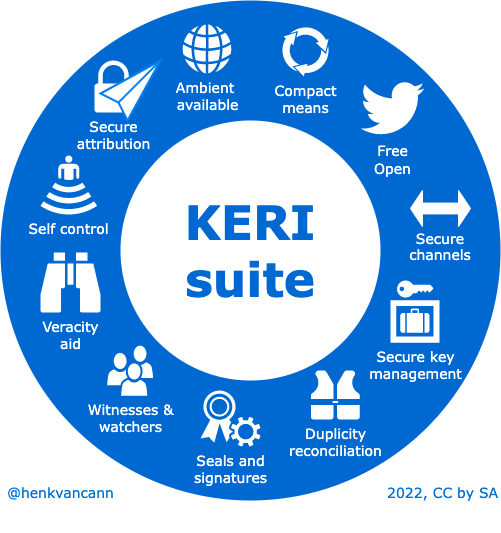

The diagram above was exported from draw.io. Its source (the exported page's mxGraphModel, read from the mxfile embedded in the PNG):
<mxGraphModel dx="1106" dy="830" grid="1" gridSize="10" guides="1" tooltips="1" connect="1" arrows="1" fold="1" page="1" pageScale="1" pageWidth="1100" pageHeight="850" background="none" math="0" shadow="0">
  <root>
    <mxCell id="0" />
    <mxCell id="1" parent="0" />
    <mxCell id="70666756c84bb93c-1" value="" style="ellipse;whiteSpace=wrap;html=1;rounded=0;shadow=0;comic=0;strokeWidth=1;fontFamily=Verdana;fontSize=14;strokeColor=none;fillColor=#0069D1;" parent="1" vertex="1">
      <mxGeometry x="280" y="110" width="500" height="500" as="geometry" />
    </mxCell>
    <mxCell id="70666756c84bb93c-2" value="&lt;font style=&quot;font-size: 47px;&quot;&gt;KERI&lt;br&gt;suite&lt;/font&gt;" style="ellipse;whiteSpace=wrap;html=1;rounded=0;shadow=0;comic=0;strokeWidth=1;fontFamily=Verdana;fontSize=22;strokeColor=none;fillColor=#ffffff;fontColor=#0069D1;fontStyle=1" parent="1" vertex="1">
      <mxGeometry x="400" y="230" width="260" height="260" as="geometry" />
    </mxCell>
    <mxCell id="70666756c84bb93c-5" value="Witnesses &amp;amp;&lt;br&gt;watchers" style="shadow=0;dashed=0;html=1;strokeColor=none;fillColor=#ffffff;labelPosition=center;verticalLabelPosition=bottom;verticalAlign=top;shape=mxgraph.office.users.users;rounded=0;comic=0;fontFamily=Verdana;fontSize=14;fontColor=#FFFFFF;" parent="1" vertex="1">
      <mxGeometry x="386.62" y="455.19" width="46" height="50" as="geometry" />
    </mxCell>
    <mxCell id="70666756c84bb93c-10" value="Seals and&lt;br&gt;signatures" style="shadow=0;dashed=0;html=1;strokeColor=none;fillColor=#ffffff;labelPosition=center;verticalLabelPosition=bottom;verticalAlign=top;shape=mxgraph.office.security.token_service;rounded=0;comic=0;fontFamily=Verdana;fontSize=14;fontColor=#FFFFFF;" parent="1" vertex="1">
      <mxGeometry x="480" y="500" width="60" height="56" as="geometry" />
    </mxCell>
    <mxCell id="70666756c84bb93c-12" value="Ambient &lt;br&gt;available&lt;br&gt;&lt;div&gt;&lt;br&gt;&lt;/div&gt;" style="shadow=0;dashed=0;html=1;strokeColor=none;fillColor=#ffffff;labelPosition=center;verticalLabelPosition=bottom;verticalAlign=top;shape=mxgraph.office.concepts.globe_internet;rounded=0;comic=0;fontFamily=Verdana;fontSize=14;fontColor=#FFFFFF;" parent="1" vertex="1">
      <mxGeometry x="462" y="134" width="49" height="49" as="geometry" />
    </mxCell>
    <mxCell id="70666756c84bb93c-13" value="Compact&lt;br&gt;means" style="shadow=0;dashed=0;html=1;strokeColor=none;shape=mxgraph.mscae.general.continuous_cycle;fillColor=#ffffff;rounded=0;comic=0;fontFamily=Verdana;fontSize=14;fontColor=#FFFFFF;verticalAlign=top;labelPosition=center;verticalLabelPosition=bottom;align=center;" parent="1" vertex="1">
      <mxGeometry x="561" y="136" width="48" height="50" as="geometry" />
    </mxCell>
    <mxCell id="6vjQ1C5uheTEkRe_91AE-6" value="Veracity&lt;br&gt;aid" style="shape=mxgraph.signs.sports.binoculars;html=1;pointerEvents=1;fillColor=#FFFFFF;strokeColor=none;verticalLabelPosition=bottom;verticalAlign=top;align=center;sketch=0;fontFamily=Verdana;fontSize=14;fontColor=#FFFFFF;" parent="1" vertex="1">
      <mxGeometry x="320" y="362" width="60" height="60" as="geometry" />
    </mxCell>
    <mxCell id="6vjQ1C5uheTEkRe_91AE-7" value="Duplicity&lt;br&gt;reconciliation" style="shape=mxgraph.signs.sports.life_jacket;html=1;pointerEvents=1;fillColor=#FFFFFF;strokeColor=none;verticalLabelPosition=bottom;verticalAlign=top;align=center;sketch=0;fontFamily=Verdana;fontSize=14;fontColor=#FFFFFF;" parent="1" vertex="1">
      <mxGeometry x="590" y="480" width="49.6" height="49.1" as="geometry" />
    </mxCell>
    <mxCell id="6vjQ1C5uheTEkRe_91AE-11" value="Self control" style="shape=mxgraph.signs.sports.amphiteater;html=1;pointerEvents=1;fillColor=#FFFFFF;strokeColor=none;verticalLabelPosition=bottom;verticalAlign=top;align=center;sketch=0;fontFamily=Verdana;fontSize=14;fontColor=#FFFFFF;" parent="1" vertex="1">
      <mxGeometry x="320" y="265" width="56.62" height="59" as="geometry" />
    </mxCell>
    <mxCell id="6vjQ1C5uheTEkRe_91AE-12" value="Secure key&lt;br&gt;management" style="shape=mxgraph.signs.travel.locker;html=1;pointerEvents=1;fillColor=#FFFFFF;strokeColor=none;verticalLabelPosition=bottom;verticalAlign=top;align=center;sketch=0;fontFamily=Verdana;fontSize=14;fontColor=#FFFFFF;" parent="1" vertex="1">
      <mxGeometry x="670" y="390" width="49" height="62.19" as="geometry" />
    </mxCell>
    <mxCell id="6vjQ1C5uheTEkRe_91AE-17" value="&lt;br&gt;&lt;br&gt;Secure channels" style="shape=doubleArrow;whiteSpace=wrap;html=1;fontFamily=Verdana;fontSize=14;fontColor=#FFFFFF;fillColor=#FFFFFF;strokeColor=#FFFFFF;verticalAlign=top;" parent="1" vertex="1">
      <mxGeometry x="690" y="300" width="60" height="36" as="geometry" />
    </mxCell>
    <mxCell id="2eAeAaxcco-mXqm4Y-s_-4" value="&lt;font face=&quot;Verdana&quot; style=&quot;font-size: 14px;&quot; color=&quot;#ffffff&quot;&gt;Secure&lt;br&gt;attribution&lt;/font&gt;" style="sketch=0;pointerEvents=1;shadow=0;dashed=0;html=1;strokeColor=none;fillColor=#FFFFFF;labelPosition=center;verticalLabelPosition=bottom;verticalAlign=top;outlineConnect=0;align=center;shape=mxgraph.office.security.lock_protected;" parent="1" vertex="1">
      <mxGeometry x="374" y="170" width="38" height="52" as="geometry" />
    </mxCell>
    <mxCell id="2eAeAaxcco-mXqm4Y-s_-9" value="" style="html=1;verticalLabelPosition=bottom;align=center;labelBackgroundColor=#ffffff;verticalAlign=top;strokeWidth=2;strokeColor=#0080F0;shadow=0;dashed=0;shape=mxgraph.ios7.icons.pointer;fontFamily=Verdana;fontSize=14;fontColor=#FFFFFF;fillColor=#FFFFFF;" parent="1" vertex="1">
      <mxGeometry x="380" y="170" width="60" height="60" as="geometry" />
    </mxCell>
    <mxCell id="2eAeAaxcco-mXqm4Y-s_-20" value="&lt;div style=&quot;text-align: left; font-size: 14px;&quot;&gt;&lt;/div&gt;&lt;font style=&quot;font-size: 14px;&quot; color=&quot;#0071d4&quot;&gt;&lt;br&gt;&lt;/font&gt;" style="text;html=1;resizable=0;autosize=1;align=center;verticalAlign=middle;points=[];fillColor=none;strokeColor=none;rounded=0;labelBackgroundColor=none;fontFamily=Verdana;fontSize=24;fontColor=#FFFFFF;" parent="1" vertex="1">
      <mxGeometry x="340" y="602" width="20" height="40" as="geometry" />
    </mxCell>
    <mxCell id="2eAeAaxcco-mXqm4Y-s_-21" value="&lt;span style=&quot;font-family: Verdana; font-size: 24px; font-style: normal; font-variant-ligatures: normal; font-variant-caps: normal; font-weight: 400; letter-spacing: normal; orphans: 2; text-indent: 0px; text-transform: none; widows: 2; word-spacing: 0px; -webkit-text-stroke-width: 0px; background-color: initial; text-decoration-thickness: initial; text-decoration-style: initial; text-decoration-color: initial; color: rgb(0, 113, 212);&quot;&gt;&lt;font style=&quot;font-size: 14px;&quot;&gt;2022,&amp;nbsp;&lt;/font&gt;&lt;/span&gt;&lt;font style=&quot;font-family: Verdana; font-style: normal; font-variant-ligatures: normal; font-variant-caps: normal; font-weight: 400; letter-spacing: normal; orphans: 2; text-indent: 0px; text-transform: none; widows: 2; word-spacing: 0px; -webkit-text-stroke-width: 0px; background-color: initial; text-decoration-thickness: initial; text-decoration-style: initial; text-decoration-color: initial; color: rgb(0, 113, 212); font-size: 14px;&quot;&gt;CC by SA&lt;/font&gt;" style="text;whiteSpace=wrap;html=1;fontSize=14;fontFamily=Verdana;fontColor=#0071D4;align=right;" parent="1" vertex="1">
      <mxGeometry x="640" y="578" width="140" height="32" as="geometry" />
    </mxCell>
    <mxCell id="2eAeAaxcco-mXqm4Y-s_-22" value="&lt;meta charset=&quot;utf-8&quot;&gt;&lt;div style=&quot;text-align: left; font-size: 14px;&quot;&gt;&lt;span style=&quot;background-color: initial; color: rgb(0, 113, 212);&quot;&gt;&lt;font style=&quot;font-size: 14px;&quot;&gt;&amp;nbsp;&lt;/font&gt;&lt;/span&gt;&lt;span style=&quot;background-color: initial; color: rgb(0, 113, 212);&quot;&gt;@henkvancann&lt;/span&gt;&lt;/div&gt;&lt;font style=&quot;font-size: 14px;&quot; color=&quot;#0071d4&quot;&gt;&lt;br style=&quot;color: rgb(0, 113, 212); font-family: Verdana; font-size: 14px; font-style: normal; font-variant-ligatures: normal; font-variant-caps: normal; font-weight: 400; letter-spacing: normal; orphans: 2; text-align: center; text-indent: 0px; text-transform: none; widows: 2; word-spacing: 0px; -webkit-text-stroke-width: 0px; background-color: rgb(248, 249, 250); text-decoration-thickness: initial; text-decoration-style: initial; text-decoration-color: initial;&quot;&gt;&lt;/font&gt;" style="text;whiteSpace=wrap;html=1;fontSize=14;fontFamily=Verdana;fontColor=#0071D4;" parent="1" vertex="1">
      <mxGeometry x="280" y="588" width="150" height="22" as="geometry" />
    </mxCell>
    <mxCell id="KF2wc9xvjz1smfpqTOkC-4" value="&lt;span style=&quot;color: rgb(255, 255, 255); font-family: Verdana; font-size: 14px;&quot;&gt;Free&lt;/span&gt;&lt;br style=&quot;color: rgb(255, 255, 255); font-family: Verdana; font-size: 14px;&quot;&gt;&lt;span style=&quot;color: rgb(255, 255, 255); font-family: Verdana; font-size: 14px;&quot;&gt;Open&lt;/span&gt;" style="dashed=0;outlineConnect=0;html=1;align=center;labelPosition=center;verticalLabelPosition=bottom;verticalAlign=top;shape=mxgraph.weblogos.twitter;fillColor=#FFFFFF;strokeColor=none" vertex="1" parent="1">
      <mxGeometry x="640" y="190" width="64" height="56" as="geometry" />
    </mxCell>
  </root>
</mxGraphModel>